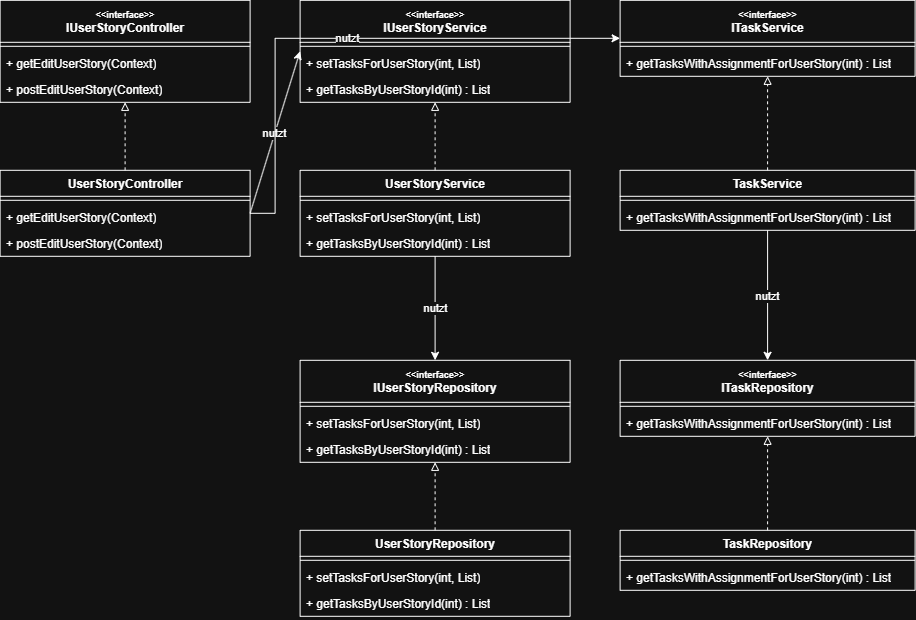

The diagram above was exported from draw.io. Its source (the exported page's mxGraphModel, read from the mxfile embedded in the PNG):
<mxGraphModel dx="1458" dy="1108" grid="1" gridSize="10" guides="1" tooltips="1" connect="1" arrows="1" fold="1" page="1" pageScale="1" pageWidth="1050" pageHeight="1169" math="0" shadow="0">
  <root>
    <mxCell id="0" />
    <mxCell id="1" parent="0" />
    <mxCell id="GXyjPkYsk_cp9iBl9hnR-113" parent="1" style="swimlane;fontStyle=1;align=center;verticalAlign=top;childLayout=stackLayout;horizontal=1;startSize=42;horizontalStack=0;resizeParent=1;resizeParentMax=0;resizeLast=0;collapsible=1;marginBottom=0;whiteSpace=wrap;html=1;" value="&lt;font style=&quot;font-size: 9px;&quot;&gt;&amp;lt;&amp;lt;interface&amp;gt;&amp;gt;&lt;/font&gt;&lt;div&gt;IUserStoryController&lt;/div&gt;" vertex="1">
      <mxGeometry height="102" width="250" x="445.5999755859375" y="358.79998779296875" as="geometry" />
    </mxCell>
    <mxCell id="GXyjPkYsk_cp9iBl9hnR-114" parent="GXyjPkYsk_cp9iBl9hnR-113" style="line;strokeWidth=1;fillColor=none;align=left;verticalAlign=middle;spacingTop=-1;spacingLeft=3;spacingRight=3;rotatable=0;labelPosition=right;points=[];portConstraint=eastwest;strokeColor=inherit;" value="" vertex="1">
      <mxGeometry height="8" width="250" y="42" as="geometry" />
    </mxCell>
    <mxCell id="GXyjPkYsk_cp9iBl9hnR-115" parent="GXyjPkYsk_cp9iBl9hnR-113" style="text;strokeColor=none;fillColor=none;align=left;verticalAlign=top;spacingLeft=4;spacingRight=4;overflow=hidden;rotatable=0;points=[[0,0.5],[1,0.5]];portConstraint=eastwest;whiteSpace=wrap;html=1;" value="+ getEditUserStory(Context)" vertex="1">
      <mxGeometry height="26" width="250" y="50" as="geometry" />
    </mxCell>
    <mxCell id="GXyjPkYsk_cp9iBl9hnR-116" parent="GXyjPkYsk_cp9iBl9hnR-113" style="text;strokeColor=none;fillColor=none;align=left;verticalAlign=top;spacingLeft=4;spacingRight=4;overflow=hidden;rotatable=0;points=[[0,0.5],[1,0.5]];portConstraint=eastwest;whiteSpace=wrap;html=1;" value="+ postEditUserStory(Context)" vertex="1">
      <mxGeometry height="26" width="250" y="76" as="geometry" />
    </mxCell>
    <mxCell id="GXyjPkYsk_cp9iBl9hnR-117" parent="1" style="swimlane;fontStyle=1;align=center;verticalAlign=top;childLayout=stackLayout;horizontal=1;startSize=26;horizontalStack=0;resizeParent=1;resizeParentMax=0;resizeLast=0;collapsible=1;marginBottom=0;whiteSpace=wrap;html=1;" value="UserStoryController" vertex="1">
      <mxGeometry height="86" width="250" x="445.5999755859375" y="528.7999877929688" as="geometry" />
    </mxCell>
    <mxCell id="GXyjPkYsk_cp9iBl9hnR-118" parent="GXyjPkYsk_cp9iBl9hnR-117" style="line;strokeWidth=1;fillColor=none;align=left;verticalAlign=middle;spacingTop=-1;spacingLeft=3;spacingRight=3;rotatable=0;labelPosition=right;points=[];portConstraint=eastwest;strokeColor=inherit;" value="" vertex="1">
      <mxGeometry height="8" width="250" y="26" as="geometry" />
    </mxCell>
    <mxCell id="GXyjPkYsk_cp9iBl9hnR-119" parent="GXyjPkYsk_cp9iBl9hnR-117" style="text;strokeColor=none;fillColor=none;align=left;verticalAlign=top;spacingLeft=4;spacingRight=4;overflow=hidden;rotatable=0;points=[[0,0.5],[1,0.5]];portConstraint=eastwest;whiteSpace=wrap;html=1;" value="+ getEditUserStory(Context)" vertex="1">
      <mxGeometry height="26" width="250" y="34" as="geometry" />
    </mxCell>
    <mxCell id="GXyjPkYsk_cp9iBl9hnR-120" parent="GXyjPkYsk_cp9iBl9hnR-117" style="text;strokeColor=none;fillColor=none;align=left;verticalAlign=top;spacingLeft=4;spacingRight=4;overflow=hidden;rotatable=0;points=[[0,0.5],[1,0.5]];portConstraint=eastwest;whiteSpace=wrap;html=1;" value="+ postEditUserStory(Context)" vertex="1">
      <mxGeometry height="26" width="250" y="60" as="geometry" />
    </mxCell>
    <mxCell id="GXyjPkYsk_cp9iBl9hnR-121" parent="1" style="swimlane;fontStyle=1;align=center;verticalAlign=top;childLayout=stackLayout;horizontal=1;startSize=42;horizontalStack=0;resizeParent=1;resizeParentMax=0;resizeLast=0;collapsible=1;marginBottom=0;whiteSpace=wrap;html=1;" value="&lt;font style=&quot;font-size: 9px;&quot;&gt;&amp;lt;&amp;lt;interface&amp;gt;&amp;gt;&lt;/font&gt;&lt;div&gt;IUserStoryService&lt;/div&gt;" vertex="1">
      <mxGeometry height="102" width="270" x="745.5999755859375" y="358.79998779296875" as="geometry" />
    </mxCell>
    <mxCell id="GXyjPkYsk_cp9iBl9hnR-122" parent="GXyjPkYsk_cp9iBl9hnR-121" style="line;strokeWidth=1;fillColor=none;align=left;verticalAlign=middle;spacingTop=-1;spacingLeft=3;spacingRight=3;rotatable=0;labelPosition=right;points=[];portConstraint=eastwest;strokeColor=inherit;" value="" vertex="1">
      <mxGeometry height="8" width="270" y="42" as="geometry" />
    </mxCell>
    <mxCell id="GXyjPkYsk_cp9iBl9hnR-123" parent="GXyjPkYsk_cp9iBl9hnR-121" style="text;strokeColor=none;fillColor=none;align=left;verticalAlign=top;spacingLeft=4;spacingRight=4;overflow=hidden;rotatable=0;points=[[0,0.5],[1,0.5]];portConstraint=eastwest;whiteSpace=wrap;html=1;" value="+ setTasksForUserStory(int, List)" vertex="1">
      <mxGeometry height="26" width="270" y="50" as="geometry" />
    </mxCell>
    <mxCell id="GXyjPkYsk_cp9iBl9hnR-124" parent="GXyjPkYsk_cp9iBl9hnR-121" style="text;strokeColor=none;fillColor=none;align=left;verticalAlign=top;spacingLeft=4;spacingRight=4;overflow=hidden;rotatable=0;points=[[0,0.5],[1,0.5]];portConstraint=eastwest;whiteSpace=wrap;html=1;" value="+ getTasksByUserStoryId(int) : List" vertex="1">
      <mxGeometry height="26" width="270" y="76" as="geometry" />
    </mxCell>
    <mxCell id="GXyjPkYsk_cp9iBl9hnR-125" parent="1" style="swimlane;fontStyle=1;align=center;verticalAlign=top;childLayout=stackLayout;horizontal=1;startSize=26;horizontalStack=0;resizeParent=1;resizeParentMax=0;resizeLast=0;collapsible=1;marginBottom=0;whiteSpace=wrap;html=1;" value="UserStoryService" vertex="1">
      <mxGeometry height="86" width="270" x="745.5999755859375" y="528.7999877929688" as="geometry" />
    </mxCell>
    <mxCell id="GXyjPkYsk_cp9iBl9hnR-126" parent="GXyjPkYsk_cp9iBl9hnR-125" style="line;strokeWidth=1;fillColor=none;align=left;verticalAlign=middle;spacingTop=-1;spacingLeft=3;spacingRight=3;rotatable=0;labelPosition=right;points=[];portConstraint=eastwest;strokeColor=inherit;" value="" vertex="1">
      <mxGeometry height="8" width="270" y="26" as="geometry" />
    </mxCell>
    <mxCell id="GXyjPkYsk_cp9iBl9hnR-127" parent="GXyjPkYsk_cp9iBl9hnR-125" style="text;strokeColor=none;fillColor=none;align=left;verticalAlign=top;spacingLeft=4;spacingRight=4;overflow=hidden;rotatable=0;points=[[0,0.5],[1,0.5]];portConstraint=eastwest;whiteSpace=wrap;html=1;" value="+ setTasksForUserStory(int, List)" vertex="1">
      <mxGeometry height="26" width="270" y="34" as="geometry" />
    </mxCell>
    <mxCell id="GXyjPkYsk_cp9iBl9hnR-128" parent="GXyjPkYsk_cp9iBl9hnR-125" style="text;strokeColor=none;fillColor=none;align=left;verticalAlign=top;spacingLeft=4;spacingRight=4;overflow=hidden;rotatable=0;points=[[0,0.5],[1,0.5]];portConstraint=eastwest;whiteSpace=wrap;html=1;" value="+ getTasksByUserStoryId(int) : List" vertex="1">
      <mxGeometry height="26" width="270" y="60" as="geometry" />
    </mxCell>
    <mxCell id="GXyjPkYsk_cp9iBl9hnR-129" parent="1" style="swimlane;fontStyle=1;align=center;verticalAlign=top;childLayout=stackLayout;horizontal=1;startSize=42;horizontalStack=0;resizeParent=1;resizeParentMax=0;resizeLast=0;collapsible=1;marginBottom=0;whiteSpace=wrap;html=1;" value="&lt;font style=&quot;font-size: 9px;&quot;&gt;&amp;lt;&amp;lt;interface&amp;gt;&amp;gt;&lt;/font&gt;&lt;div&gt;ITaskService&lt;/div&gt;" vertex="1">
      <mxGeometry height="76" width="295" x="1065.5999755859375" y="358.79998779296875" as="geometry" />
    </mxCell>
    <mxCell id="GXyjPkYsk_cp9iBl9hnR-130" parent="GXyjPkYsk_cp9iBl9hnR-129" style="line;strokeWidth=1;fillColor=none;align=left;verticalAlign=middle;spacingTop=-1;spacingLeft=3;spacingRight=3;rotatable=0;labelPosition=right;points=[];portConstraint=eastwest;strokeColor=inherit;" value="" vertex="1">
      <mxGeometry height="8" width="295" y="42" as="geometry" />
    </mxCell>
    <mxCell id="GXyjPkYsk_cp9iBl9hnR-131" parent="GXyjPkYsk_cp9iBl9hnR-129" style="text;strokeColor=none;fillColor=none;align=left;verticalAlign=top;spacingLeft=4;spacingRight=4;overflow=hidden;rotatable=0;points=[[0,0.5],[1,0.5]];portConstraint=eastwest;whiteSpace=wrap;html=1;" value="+ getTasksWithAssignmentForUserStory(int) : List" vertex="1">
      <mxGeometry height="26" width="295" y="50" as="geometry" />
    </mxCell>
    <mxCell id="GXyjPkYsk_cp9iBl9hnR-132" parent="1" style="swimlane;fontStyle=1;align=center;verticalAlign=top;childLayout=stackLayout;horizontal=1;startSize=26;horizontalStack=0;resizeParent=1;resizeParentMax=0;resizeLast=0;collapsible=1;marginBottom=0;whiteSpace=wrap;html=1;" value="TaskService" vertex="1">
      <mxGeometry height="60" width="295" x="1065.5999755859375" y="528.7999877929688" as="geometry" />
    </mxCell>
    <mxCell id="GXyjPkYsk_cp9iBl9hnR-133" parent="GXyjPkYsk_cp9iBl9hnR-132" style="line;strokeWidth=1;fillColor=none;align=left;verticalAlign=middle;spacingTop=-1;spacingLeft=3;spacingRight=3;rotatable=0;labelPosition=right;points=[];portConstraint=eastwest;strokeColor=inherit;" value="" vertex="1">
      <mxGeometry height="8" width="295" y="26" as="geometry" />
    </mxCell>
    <mxCell id="GXyjPkYsk_cp9iBl9hnR-134" parent="GXyjPkYsk_cp9iBl9hnR-132" style="text;strokeColor=none;fillColor=none;align=left;verticalAlign=top;spacingLeft=4;spacingRight=4;overflow=hidden;rotatable=0;points=[[0,0.5],[1,0.5]];portConstraint=eastwest;whiteSpace=wrap;html=1;" value="+ getTasksWithAssignmentForUserStory(int) : List" vertex="1">
      <mxGeometry height="26" width="295" y="34" as="geometry" />
    </mxCell>
    <mxCell id="GXyjPkYsk_cp9iBl9hnR-135" parent="1" style="swimlane;fontStyle=1;align=center;verticalAlign=top;childLayout=stackLayout;horizontal=1;startSize=42;horizontalStack=0;resizeParent=1;resizeParentMax=0;resizeLast=0;collapsible=1;marginBottom=0;whiteSpace=wrap;html=1;" value="&lt;font style=&quot;font-size: 9px;&quot;&gt;&amp;lt;&amp;lt;interface&amp;gt;&amp;gt;&lt;/font&gt;&lt;div&gt;IUserStoryRepository&lt;/div&gt;" vertex="1">
      <mxGeometry height="102" width="270" x="745.5999755859375" y="718.7999877929688" as="geometry" />
    </mxCell>
    <mxCell id="GXyjPkYsk_cp9iBl9hnR-136" parent="GXyjPkYsk_cp9iBl9hnR-135" style="line;strokeWidth=1;fillColor=none;align=left;verticalAlign=middle;spacingTop=-1;spacingLeft=3;spacingRight=3;rotatable=0;labelPosition=right;points=[];portConstraint=eastwest;strokeColor=inherit;" value="" vertex="1">
      <mxGeometry height="8" width="270" y="42" as="geometry" />
    </mxCell>
    <mxCell id="GXyjPkYsk_cp9iBl9hnR-137" parent="GXyjPkYsk_cp9iBl9hnR-135" style="text;strokeColor=none;fillColor=none;align=left;verticalAlign=top;spacingLeft=4;spacingRight=4;overflow=hidden;rotatable=0;points=[[0,0.5],[1,0.5]];portConstraint=eastwest;whiteSpace=wrap;html=1;" value="+ setTasksForUserStory(int, List)" vertex="1">
      <mxGeometry height="26" width="270" y="50" as="geometry" />
    </mxCell>
    <mxCell id="GXyjPkYsk_cp9iBl9hnR-138" parent="GXyjPkYsk_cp9iBl9hnR-135" style="text;strokeColor=none;fillColor=none;align=left;verticalAlign=top;spacingLeft=4;spacingRight=4;overflow=hidden;rotatable=0;points=[[0,0.5],[1,0.5]];portConstraint=eastwest;whiteSpace=wrap;html=1;" value="+ getTasksByUserStoryId(int) : List" vertex="1">
      <mxGeometry height="26" width="270" y="76" as="geometry" />
    </mxCell>
    <mxCell id="GXyjPkYsk_cp9iBl9hnR-139" parent="1" style="swimlane;fontStyle=1;align=center;verticalAlign=top;childLayout=stackLayout;horizontal=1;startSize=26;horizontalStack=0;resizeParent=1;resizeParentMax=0;resizeLast=0;collapsible=1;marginBottom=0;whiteSpace=wrap;html=1;" value="UserStoryRepository" vertex="1">
      <mxGeometry height="86" width="270" x="745.5999755859375" y="888.7999877929688" as="geometry" />
    </mxCell>
    <mxCell id="GXyjPkYsk_cp9iBl9hnR-140" parent="GXyjPkYsk_cp9iBl9hnR-139" style="line;strokeWidth=1;fillColor=none;align=left;verticalAlign=middle;spacingTop=-1;spacingLeft=3;spacingRight=3;rotatable=0;labelPosition=right;points=[];portConstraint=eastwest;strokeColor=inherit;" value="" vertex="1">
      <mxGeometry height="8" width="270" y="26" as="geometry" />
    </mxCell>
    <mxCell id="GXyjPkYsk_cp9iBl9hnR-141" parent="GXyjPkYsk_cp9iBl9hnR-139" style="text;strokeColor=none;fillColor=none;align=left;verticalAlign=top;spacingLeft=4;spacingRight=4;overflow=hidden;rotatable=0;points=[[0,0.5],[1,0.5]];portConstraint=eastwest;whiteSpace=wrap;html=1;" value="+ setTasksForUserStory(int, List)" vertex="1">
      <mxGeometry height="26" width="270" y="34" as="geometry" />
    </mxCell>
    <mxCell id="GXyjPkYsk_cp9iBl9hnR-142" parent="GXyjPkYsk_cp9iBl9hnR-139" style="text;strokeColor=none;fillColor=none;align=left;verticalAlign=top;spacingLeft=4;spacingRight=4;overflow=hidden;rotatable=0;points=[[0,0.5],[1,0.5]];portConstraint=eastwest;whiteSpace=wrap;html=1;" value="+ getTasksByUserStoryId(int) : List" vertex="1">
      <mxGeometry height="26" width="270" y="60" as="geometry" />
    </mxCell>
    <mxCell id="GXyjPkYsk_cp9iBl9hnR-143" parent="1" style="swimlane;fontStyle=1;align=center;verticalAlign=top;childLayout=stackLayout;horizontal=1;startSize=42;horizontalStack=0;resizeParent=1;resizeParentMax=0;resizeLast=0;collapsible=1;marginBottom=0;whiteSpace=wrap;html=1;" value="&lt;font style=&quot;font-size: 9px;&quot;&gt;&amp;lt;&amp;lt;interface&amp;gt;&amp;gt;&lt;/font&gt;&lt;div&gt;ITaskRepository&lt;/div&gt;" vertex="1">
      <mxGeometry height="76" width="295" x="1065.5999755859375" y="718.7999877929688" as="geometry" />
    </mxCell>
    <mxCell id="GXyjPkYsk_cp9iBl9hnR-144" parent="GXyjPkYsk_cp9iBl9hnR-143" style="line;strokeWidth=1;fillColor=none;align=left;verticalAlign=middle;spacingTop=-1;spacingLeft=3;spacingRight=3;rotatable=0;labelPosition=right;points=[];portConstraint=eastwest;strokeColor=inherit;" value="" vertex="1">
      <mxGeometry height="8" width="295" y="42" as="geometry" />
    </mxCell>
    <mxCell id="GXyjPkYsk_cp9iBl9hnR-145" parent="GXyjPkYsk_cp9iBl9hnR-143" style="text;strokeColor=none;fillColor=none;align=left;verticalAlign=top;spacingLeft=4;spacingRight=4;overflow=hidden;rotatable=0;points=[[0,0.5],[1,0.5]];portConstraint=eastwest;whiteSpace=wrap;html=1;" value="+ getTasksWithAssignmentForUserStory(int) : List" vertex="1">
      <mxGeometry height="26" width="295" y="50" as="geometry" />
    </mxCell>
    <mxCell id="GXyjPkYsk_cp9iBl9hnR-146" parent="1" style="swimlane;fontStyle=1;align=center;verticalAlign=top;childLayout=stackLayout;horizontal=1;startSize=26;horizontalStack=0;resizeParent=1;resizeParentMax=0;resizeLast=0;collapsible=1;marginBottom=0;whiteSpace=wrap;html=1;" value="TaskRepository" vertex="1">
      <mxGeometry height="60" width="295" x="1065.5999755859375" y="888.7999877929688" as="geometry" />
    </mxCell>
    <mxCell id="GXyjPkYsk_cp9iBl9hnR-147" parent="GXyjPkYsk_cp9iBl9hnR-146" style="line;strokeWidth=1;fillColor=none;align=left;verticalAlign=middle;spacingTop=-1;spacingLeft=3;spacingRight=3;rotatable=0;labelPosition=right;points=[];portConstraint=eastwest;strokeColor=inherit;" value="" vertex="1">
      <mxGeometry height="8" width="295" y="26" as="geometry" />
    </mxCell>
    <mxCell id="GXyjPkYsk_cp9iBl9hnR-148" parent="GXyjPkYsk_cp9iBl9hnR-146" style="text;strokeColor=none;fillColor=none;align=left;verticalAlign=top;spacingLeft=4;spacingRight=4;overflow=hidden;rotatable=0;points=[[0,0.5],[1,0.5]];portConstraint=eastwest;whiteSpace=wrap;html=1;" value="+ getTasksWithAssignmentForUserStory(int) : List" vertex="1">
      <mxGeometry height="26" width="295" y="34" as="geometry" />
    </mxCell>
    <mxCell id="GXyjPkYsk_cp9iBl9hnR-149" edge="1" parent="1" source="GXyjPkYsk_cp9iBl9hnR-117" style="edgeStyle=orthogonalEdgeStyle;rounded=0;orthogonalLoop=1;jettySize=auto;html=1;exitX=0.5;exitY=0;exitDx=0;exitDy=0;entryX=0.5;entryY=1;entryDx=0;entryDy=0;endArrow=block;endFill=0;dashed=1;" target="GXyjPkYsk_cp9iBl9hnR-113" value="">
      <mxGeometry relative="1" as="geometry" />
    </mxCell>
    <mxCell id="GXyjPkYsk_cp9iBl9hnR-150" edge="1" parent="1" source="GXyjPkYsk_cp9iBl9hnR-125" style="edgeStyle=orthogonalEdgeStyle;rounded=0;orthogonalLoop=1;jettySize=auto;html=1;exitX=0.5;exitY=0;exitDx=0;exitDy=0;entryX=0.5;entryY=1;entryDx=0;entryDy=0;endArrow=block;endFill=0;dashed=1;" target="GXyjPkYsk_cp9iBl9hnR-121" value="">
      <mxGeometry relative="1" as="geometry" />
    </mxCell>
    <mxCell id="GXyjPkYsk_cp9iBl9hnR-151" edge="1" parent="1" source="GXyjPkYsk_cp9iBl9hnR-132" style="edgeStyle=orthogonalEdgeStyle;rounded=0;orthogonalLoop=1;jettySize=auto;html=1;exitX=0.5;exitY=0;exitDx=0;exitDy=0;entryX=0.5;entryY=1;entryDx=0;entryDy=0;endArrow=block;endFill=0;dashed=1;" target="GXyjPkYsk_cp9iBl9hnR-129" value="">
      <mxGeometry relative="1" as="geometry" />
    </mxCell>
    <mxCell id="GXyjPkYsk_cp9iBl9hnR-152" edge="1" parent="1" source="GXyjPkYsk_cp9iBl9hnR-139" style="edgeStyle=orthogonalEdgeStyle;rounded=0;orthogonalLoop=1;jettySize=auto;html=1;exitX=0.5;exitY=0;exitDx=0;exitDy=0;entryX=0.5;entryY=1;entryDx=0;entryDy=0;endArrow=block;endFill=0;dashed=1;" target="GXyjPkYsk_cp9iBl9hnR-135" value="">
      <mxGeometry relative="1" as="geometry" />
    </mxCell>
    <mxCell id="GXyjPkYsk_cp9iBl9hnR-153" edge="1" parent="1" source="GXyjPkYsk_cp9iBl9hnR-146" style="edgeStyle=orthogonalEdgeStyle;rounded=0;orthogonalLoop=1;jettySize=auto;html=1;exitX=0.5;exitY=0;exitDx=0;exitDy=0;entryX=0.5;entryY=1;entryDx=0;entryDy=0;endArrow=block;endFill=0;dashed=1;" target="GXyjPkYsk_cp9iBl9hnR-143" value="">
      <mxGeometry relative="1" as="geometry" />
    </mxCell>
    <mxCell id="GXyjPkYsk_cp9iBl9hnR-154" edge="1" parent="1" source="GXyjPkYsk_cp9iBl9hnR-117" style="endArrow=classic;html=1;rounded=0;exitX=1;exitY=0.5;exitDx=0;exitDy=0;entryX=0;entryY=0.5;entryDx=0;entryDy=0;" target="GXyjPkYsk_cp9iBl9hnR-121" value="nutzt">
      <mxGeometry relative="1" as="geometry" />
    </mxCell>
    <mxCell id="GXyjPkYsk_cp9iBl9hnR-155" edge="1" parent="1" source="GXyjPkYsk_cp9iBl9hnR-117" style="endArrow=classic;html=1;rounded=0;exitX=1;exitY=0.5;exitDx=0;exitDy=0;entryX=0;entryY=0.5;entryDx=0;entryDy=0;" target="GXyjPkYsk_cp9iBl9hnR-129" value="nutzt">
      <mxGeometry relative="1" as="geometry">
        <Array as="points">
          <mxPoint x="720.5999755859375" y="571.7999877929688" />
          <mxPoint x="720.5999755859375" y="396.79998779296875" />
        </Array>
      </mxGeometry>
    </mxCell>
    <mxCell id="GXyjPkYsk_cp9iBl9hnR-156" edge="1" parent="1" source="GXyjPkYsk_cp9iBl9hnR-125" style="endArrow=classic;html=1;rounded=0;exitX=0.5;exitY=1;exitDx=0;exitDy=0;entryX=0.5;entryY=0;entryDx=0;entryDy=0;" target="GXyjPkYsk_cp9iBl9hnR-135" value="nutzt">
      <mxGeometry relative="1" as="geometry" />
    </mxCell>
    <mxCell id="GXyjPkYsk_cp9iBl9hnR-157" edge="1" parent="1" source="GXyjPkYsk_cp9iBl9hnR-132" style="endArrow=classic;html=1;rounded=0;exitX=0.5;exitY=1;exitDx=0;exitDy=0;entryX=0.5;entryY=0;entryDx=0;entryDy=0;" target="GXyjPkYsk_cp9iBl9hnR-143" value="nutzt">
      <mxGeometry relative="1" as="geometry" />
    </mxCell>
  </root>
</mxGraphModel>